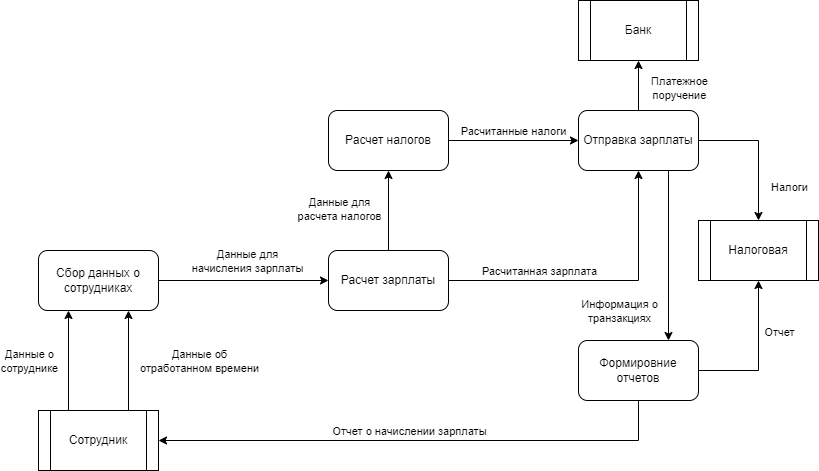

The diagram above was exported from draw.io. Its source (the exported page's mxGraphModel, read from the mxfile embedded in the PNG):
<mxGraphModel dx="1098" dy="820" grid="1" gridSize="10" guides="1" tooltips="1" connect="1" arrows="1" fold="1" page="1" pageScale="1" pageWidth="850" pageHeight="1100" math="0" shadow="0">
  <root>
    <mxCell id="0" />
    <mxCell id="1" parent="0" />
    <mxCell id="WsFO-n6EWwfcdyit3bLg-1" value="Сотрудник" style="shape=process;whiteSpace=wrap;html=1;backgroundOutline=1;" vertex="1" parent="1">
      <mxGeometry x="110" y="470" width="120" height="60" as="geometry" />
    </mxCell>
    <mxCell id="WsFO-n6EWwfcdyit3bLg-2" value="Банк" style="shape=process;whiteSpace=wrap;html=1;backgroundOutline=1;" vertex="1" parent="1">
      <mxGeometry x="650" y="60" width="120" height="60" as="geometry" />
    </mxCell>
    <mxCell id="WsFO-n6EWwfcdyit3bLg-3" value="Налоговая" style="shape=process;whiteSpace=wrap;html=1;backgroundOutline=1;" vertex="1" parent="1">
      <mxGeometry x="770" y="280" width="120" height="60" as="geometry" />
    </mxCell>
    <mxCell id="WsFO-n6EWwfcdyit3bLg-4" value="Сбор данных о сотрудниках" style="rounded=1;whiteSpace=wrap;html=1;" vertex="1" parent="1">
      <mxGeometry x="110" y="310" width="120" height="60" as="geometry" />
    </mxCell>
    <mxCell id="WsFO-n6EWwfcdyit3bLg-5" value="" style="endArrow=classic;html=1;rounded=0;exitX=0.25;exitY=0;exitDx=0;exitDy=0;entryX=0.25;entryY=1;entryDx=0;entryDy=0;" edge="1" parent="1" source="WsFO-n6EWwfcdyit3bLg-1" target="WsFO-n6EWwfcdyit3bLg-4">
      <mxGeometry width="50" height="50" relative="1" as="geometry">
        <mxPoint x="140" y="460" as="sourcePoint" />
        <mxPoint x="190" y="410" as="targetPoint" />
      </mxGeometry>
    </mxCell>
    <mxCell id="WsFO-n6EWwfcdyit3bLg-6" value="Данные о&lt;br&gt;сотруднике" style="edgeLabel;html=1;align=center;verticalAlign=middle;resizable=0;points=[];" vertex="1" connectable="0" parent="WsFO-n6EWwfcdyit3bLg-5">
      <mxGeometry x="-0.06" y="1" relative="1" as="geometry">
        <mxPoint x="-39" y="-3" as="offset" />
      </mxGeometry>
    </mxCell>
    <mxCell id="WsFO-n6EWwfcdyit3bLg-7" value="" style="endArrow=classic;html=1;rounded=0;exitX=0.75;exitY=0;exitDx=0;exitDy=0;entryX=0.75;entryY=1;entryDx=0;entryDy=0;" edge="1" parent="1" source="WsFO-n6EWwfcdyit3bLg-1" target="WsFO-n6EWwfcdyit3bLg-4">
      <mxGeometry width="50" height="50" relative="1" as="geometry">
        <mxPoint x="210" y="470" as="sourcePoint" />
        <mxPoint x="260" y="420" as="targetPoint" />
      </mxGeometry>
    </mxCell>
    <mxCell id="WsFO-n6EWwfcdyit3bLg-8" value="Данные об&lt;br&gt;отработанном времени" style="edgeLabel;html=1;align=center;verticalAlign=middle;resizable=0;points=[];" vertex="1" connectable="0" parent="WsFO-n6EWwfcdyit3bLg-7">
      <mxGeometry x="0.02" y="-2" relative="1" as="geometry">
        <mxPoint x="68" y="1" as="offset" />
      </mxGeometry>
    </mxCell>
    <mxCell id="WsFO-n6EWwfcdyit3bLg-9" value="Расчет зарплаты" style="rounded=1;whiteSpace=wrap;html=1;" vertex="1" parent="1">
      <mxGeometry x="400" y="310" width="120" height="60" as="geometry" />
    </mxCell>
    <mxCell id="WsFO-n6EWwfcdyit3bLg-10" value="" style="endArrow=classic;html=1;rounded=0;exitX=1;exitY=0.5;exitDx=0;exitDy=0;entryX=0;entryY=0.5;entryDx=0;entryDy=0;" edge="1" parent="1" source="WsFO-n6EWwfcdyit3bLg-4" target="WsFO-n6EWwfcdyit3bLg-9">
      <mxGeometry width="50" height="50" relative="1" as="geometry">
        <mxPoint x="250" y="360" as="sourcePoint" />
        <mxPoint x="300" y="310" as="targetPoint" />
      </mxGeometry>
    </mxCell>
    <mxCell id="WsFO-n6EWwfcdyit3bLg-11" value="Данные для&lt;br&gt;начисления зарплаты" style="edgeLabel;html=1;align=center;verticalAlign=middle;resizable=0;points=[];" vertex="1" connectable="0" parent="WsFO-n6EWwfcdyit3bLg-10">
      <mxGeometry x="0.037" y="2" relative="1" as="geometry">
        <mxPoint y="-18" as="offset" />
      </mxGeometry>
    </mxCell>
    <mxCell id="WsFO-n6EWwfcdyit3bLg-12" value="Расчет налогов" style="rounded=1;whiteSpace=wrap;html=1;" vertex="1" parent="1">
      <mxGeometry x="400" y="170" width="120" height="60" as="geometry" />
    </mxCell>
    <mxCell id="WsFO-n6EWwfcdyit3bLg-13" value="" style="endArrow=classic;html=1;rounded=0;exitX=0.5;exitY=0;exitDx=0;exitDy=0;entryX=0.5;entryY=1;entryDx=0;entryDy=0;" edge="1" parent="1" source="WsFO-n6EWwfcdyit3bLg-9" target="WsFO-n6EWwfcdyit3bLg-12">
      <mxGeometry width="50" height="50" relative="1" as="geometry">
        <mxPoint x="580" y="320" as="sourcePoint" />
        <mxPoint x="630" y="270" as="targetPoint" />
      </mxGeometry>
    </mxCell>
    <mxCell id="WsFO-n6EWwfcdyit3bLg-14" value="Данные для &lt;br&gt;расчета налогов" style="edgeLabel;html=1;align=center;verticalAlign=middle;resizable=0;points=[];" vertex="1" connectable="0" parent="WsFO-n6EWwfcdyit3bLg-13">
      <mxGeometry x="0.0571" y="3" relative="1" as="geometry">
        <mxPoint x="-47" as="offset" />
      </mxGeometry>
    </mxCell>
    <mxCell id="WsFO-n6EWwfcdyit3bLg-15" value="Отправка зарплаты" style="rounded=1;whiteSpace=wrap;html=1;" vertex="1" parent="1">
      <mxGeometry x="650" y="170" width="120" height="60" as="geometry" />
    </mxCell>
    <mxCell id="WsFO-n6EWwfcdyit3bLg-16" value="" style="endArrow=classic;html=1;rounded=0;exitX=1;exitY=0.5;exitDx=0;exitDy=0;entryX=0;entryY=0.5;entryDx=0;entryDy=0;" edge="1" parent="1" source="WsFO-n6EWwfcdyit3bLg-12" target="WsFO-n6EWwfcdyit3bLg-15">
      <mxGeometry width="50" height="50" relative="1" as="geometry">
        <mxPoint x="540" y="220" as="sourcePoint" />
        <mxPoint x="590" y="170" as="targetPoint" />
      </mxGeometry>
    </mxCell>
    <mxCell id="WsFO-n6EWwfcdyit3bLg-17" value="Расчитанные налоги" style="edgeLabel;html=1;align=center;verticalAlign=middle;resizable=0;points=[];" vertex="1" connectable="0" parent="WsFO-n6EWwfcdyit3bLg-16">
      <mxGeometry x="-0.1667" y="3" relative="1" as="geometry">
        <mxPoint x="10" y="-7" as="offset" />
      </mxGeometry>
    </mxCell>
    <mxCell id="WsFO-n6EWwfcdyit3bLg-18" value="" style="endArrow=classic;html=1;rounded=0;exitX=1;exitY=0.5;exitDx=0;exitDy=0;entryX=0.5;entryY=1;entryDx=0;entryDy=0;" edge="1" parent="1" source="WsFO-n6EWwfcdyit3bLg-9" target="WsFO-n6EWwfcdyit3bLg-15">
      <mxGeometry width="50" height="50" relative="1" as="geometry">
        <mxPoint x="610" y="350" as="sourcePoint" />
        <mxPoint x="660" y="300" as="targetPoint" />
        <Array as="points">
          <mxPoint x="710" y="340" />
        </Array>
      </mxGeometry>
    </mxCell>
    <mxCell id="WsFO-n6EWwfcdyit3bLg-19" value="Расчитанная зарплата" style="edgeLabel;html=1;align=center;verticalAlign=middle;resizable=0;points=[];" vertex="1" connectable="0" parent="WsFO-n6EWwfcdyit3bLg-18">
      <mxGeometry x="-0.26" y="1" relative="1" as="geometry">
        <mxPoint x="-21" y="-9" as="offset" />
      </mxGeometry>
    </mxCell>
    <mxCell id="WsFO-n6EWwfcdyit3bLg-20" value="" style="endArrow=classic;html=1;rounded=0;exitX=0.5;exitY=0;exitDx=0;exitDy=0;entryX=0.5;entryY=1;entryDx=0;entryDy=0;" edge="1" parent="1" source="WsFO-n6EWwfcdyit3bLg-15" target="WsFO-n6EWwfcdyit3bLg-2">
      <mxGeometry width="50" height="50" relative="1" as="geometry">
        <mxPoint x="770" y="180" as="sourcePoint" />
        <mxPoint x="820" y="130" as="targetPoint" />
      </mxGeometry>
    </mxCell>
    <mxCell id="WsFO-n6EWwfcdyit3bLg-21" value="Платежное&lt;br&gt;поручение" style="edgeLabel;html=1;align=center;verticalAlign=middle;resizable=0;points=[];" vertex="1" connectable="0" parent="WsFO-n6EWwfcdyit3bLg-20">
      <mxGeometry x="-0.08" y="-3" relative="1" as="geometry">
        <mxPoint x="37" as="offset" />
      </mxGeometry>
    </mxCell>
    <mxCell id="WsFO-n6EWwfcdyit3bLg-22" value="Формировние отчетов" style="rounded=1;whiteSpace=wrap;html=1;" vertex="1" parent="1">
      <mxGeometry x="650" y="400" width="120" height="60" as="geometry" />
    </mxCell>
    <mxCell id="WsFO-n6EWwfcdyit3bLg-23" value="" style="endArrow=classic;html=1;rounded=0;exitX=0.75;exitY=1;exitDx=0;exitDy=0;entryX=0.75;entryY=0;entryDx=0;entryDy=0;" edge="1" parent="1" source="WsFO-n6EWwfcdyit3bLg-15" target="WsFO-n6EWwfcdyit3bLg-22">
      <mxGeometry width="50" height="50" relative="1" as="geometry">
        <mxPoint x="810" y="280" as="sourcePoint" />
        <mxPoint x="860" y="230" as="targetPoint" />
      </mxGeometry>
    </mxCell>
    <mxCell id="WsFO-n6EWwfcdyit3bLg-24" value="Информация о&lt;br&gt;транзакциях" style="edgeLabel;html=1;align=center;verticalAlign=middle;resizable=0;points=[];" vertex="1" connectable="0" parent="WsFO-n6EWwfcdyit3bLg-23">
      <mxGeometry x="0.04" y="-1" relative="1" as="geometry">
        <mxPoint x="-49" y="52" as="offset" />
      </mxGeometry>
    </mxCell>
    <mxCell id="WsFO-n6EWwfcdyit3bLg-25" value="" style="endArrow=classic;html=1;rounded=0;exitX=1;exitY=0.5;exitDx=0;exitDy=0;entryX=0.5;entryY=0;entryDx=0;entryDy=0;" edge="1" parent="1" source="WsFO-n6EWwfcdyit3bLg-15" target="WsFO-n6EWwfcdyit3bLg-3">
      <mxGeometry width="50" height="50" relative="1" as="geometry">
        <mxPoint x="830" y="200" as="sourcePoint" />
        <mxPoint x="880" y="150" as="targetPoint" />
        <Array as="points">
          <mxPoint x="830" y="200" />
        </Array>
      </mxGeometry>
    </mxCell>
    <mxCell id="WsFO-n6EWwfcdyit3bLg-26" value="Налоги" style="edgeLabel;html=1;align=center;verticalAlign=middle;resizable=0;points=[];" vertex="1" connectable="0" parent="WsFO-n6EWwfcdyit3bLg-25">
      <mxGeometry x="0.5143" y="2" relative="1" as="geometry">
        <mxPoint x="28" as="offset" />
      </mxGeometry>
    </mxCell>
    <mxCell id="WsFO-n6EWwfcdyit3bLg-27" value="" style="endArrow=classic;html=1;rounded=0;exitX=1;exitY=0.5;exitDx=0;exitDy=0;entryX=0.5;entryY=1;entryDx=0;entryDy=0;" edge="1" parent="1" source="WsFO-n6EWwfcdyit3bLg-22" target="WsFO-n6EWwfcdyit3bLg-3">
      <mxGeometry width="50" height="50" relative="1" as="geometry">
        <mxPoint x="800" y="450" as="sourcePoint" />
        <mxPoint x="850" y="400" as="targetPoint" />
        <Array as="points">
          <mxPoint x="830" y="430" />
        </Array>
      </mxGeometry>
    </mxCell>
    <mxCell id="WsFO-n6EWwfcdyit3bLg-28" value="Отчет" style="edgeLabel;html=1;align=center;verticalAlign=middle;resizable=0;points=[];" vertex="1" connectable="0" parent="WsFO-n6EWwfcdyit3bLg-27">
      <mxGeometry x="0.32" y="-2" relative="1" as="geometry">
        <mxPoint x="18" as="offset" />
      </mxGeometry>
    </mxCell>
    <mxCell id="WsFO-n6EWwfcdyit3bLg-29" value="" style="endArrow=classic;html=1;rounded=0;exitX=0.5;exitY=1;exitDx=0;exitDy=0;entryX=1;entryY=0.5;entryDx=0;entryDy=0;" edge="1" parent="1" source="WsFO-n6EWwfcdyit3bLg-22" target="WsFO-n6EWwfcdyit3bLg-1">
      <mxGeometry width="50" height="50" relative="1" as="geometry">
        <mxPoint x="690" y="550" as="sourcePoint" />
        <mxPoint x="740" y="500" as="targetPoint" />
        <Array as="points">
          <mxPoint x="710" y="500" />
        </Array>
      </mxGeometry>
    </mxCell>
    <mxCell id="WsFO-n6EWwfcdyit3bLg-30" value="Отчет о начислении зарплаты" style="edgeLabel;html=1;align=center;verticalAlign=middle;resizable=0;points=[];" vertex="1" connectable="0" parent="WsFO-n6EWwfcdyit3bLg-29">
      <mxGeometry x="-0.2192" y="2" relative="1" as="geometry">
        <mxPoint x="-67" y="-12" as="offset" />
      </mxGeometry>
    </mxCell>
  </root>
</mxGraphModel>